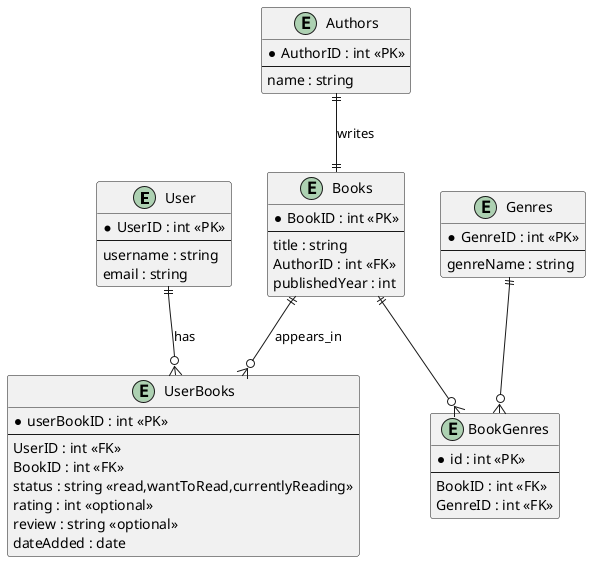

The diagram above was rendered by PlantUML. Its source (embedded in the PNG):
@startuml

entity "User" as U {
  *UserID : int <<PK>>
  --
  username : string
  email : string
}

entity "Books" as B {
  *BookID : int <<PK>>
  --
  title : string 
  AuthorID : int <<FK>>
  publishedYear : int 
}

entity "Authors" as A {
  *AuthorID : int <<PK>>
  --
  name : string
}

entity "Genres" as G {
  *GenreID : int <<PK>>
  --
  genreName : string
}

entity "UserBooks" as UB {
    *userBookID : int <<PK>>
    --
    UserID : int <<FK>>
    BookID : int <<FK>>
    status : string <<read,wantToRead,currentlyReading>>
    rating : int <<optional>>
    review : string <<optional>>
    dateAdded : date
}

entity "BookGenres" as BG {
    *id : int <<PK>>
    --
    BookID : int <<FK>>
    GenreID : int <<FK>>
}

U ||--o{ UB : has
B ||--o{ UB : appears_in
A ||--|| B : writes
B ||--o{ BG
G ||--o{ BG

@enduml